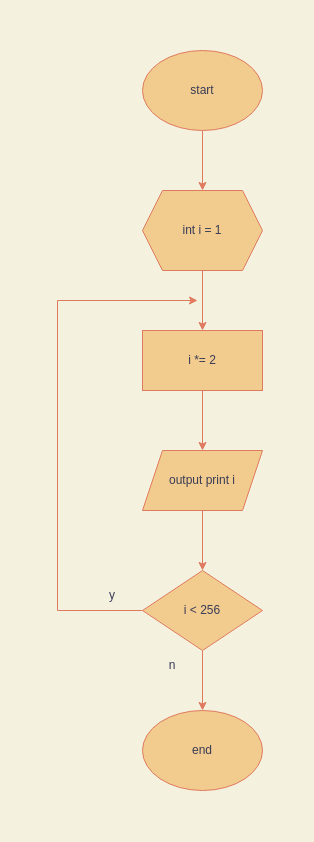

The diagram above was exported from draw.io. Its source (the exported page's mxGraphModel, read from the mxfile embedded in the PNG):
<mxGraphModel dx="957" dy="624" grid="1" gridSize="10" guides="1" tooltips="1" connect="1" arrows="1" fold="1" page="1" pageScale="1" pageWidth="850" pageHeight="1100" background="#F4F1DE" math="0" shadow="0">
  <root>
    <mxCell id="0" />
    <mxCell id="1" parent="0" />
    <mxCell id="zvYv3idTTiRjMEejvMU8-1" value="start" style="ellipse;whiteSpace=wrap;html=1;fillColor=#F2CC8F;strokeColor=#E07A5F;fontColor=#393C56;" vertex="1" parent="1">
      <mxGeometry x="365" width="120" height="80" as="geometry" />
    </mxCell>
    <mxCell id="zvYv3idTTiRjMEejvMU8-2" value="end" style="ellipse;whiteSpace=wrap;html=1;fillColor=#F2CC8F;strokeColor=#E07A5F;fontColor=#393C56;" vertex="1" parent="1">
      <mxGeometry x="365" y="660" width="120" height="80" as="geometry" />
    </mxCell>
    <mxCell id="zvYv3idTTiRjMEejvMU8-3" value="int i = 1" style="shape=hexagon;perimeter=hexagonPerimeter2;whiteSpace=wrap;html=1;fixedSize=1;fillColor=#F2CC8F;strokeColor=#E07A5F;fontColor=#393C56;" vertex="1" parent="1">
      <mxGeometry x="365" y="140" width="120" height="80" as="geometry" />
    </mxCell>
    <mxCell id="zvYv3idTTiRjMEejvMU8-4" value="i *= 2" style="rounded=0;whiteSpace=wrap;html=1;fillColor=#F2CC8F;strokeColor=#E07A5F;fontColor=#393C56;" vertex="1" parent="1">
      <mxGeometry x="365" y="280" width="120" height="60" as="geometry" />
    </mxCell>
    <mxCell id="zvYv3idTTiRjMEejvMU8-5" value="output print i" style="shape=parallelogram;perimeter=parallelogramPerimeter;whiteSpace=wrap;html=1;fixedSize=1;fillColor=#F2CC8F;strokeColor=#E07A5F;fontColor=#393C56;" vertex="1" parent="1">
      <mxGeometry x="365" y="400" width="120" height="60" as="geometry" />
    </mxCell>
    <mxCell id="zvYv3idTTiRjMEejvMU8-6" value="" style="endArrow=classic;html=1;rounded=0;entryX=0.5;entryY=0;entryDx=0;entryDy=0;exitX=0.5;exitY=1;exitDx=0;exitDy=0;labelBackgroundColor=#F4F1DE;strokeColor=#E07A5F;fontColor=#393C56;" edge="1" parent="1" source="zvYv3idTTiRjMEejvMU8-1" target="zvYv3idTTiRjMEejvMU8-3">
      <mxGeometry width="50" height="50" relative="1" as="geometry">
        <mxPoint x="190" y="230" as="sourcePoint" />
        <mxPoint x="240" y="180" as="targetPoint" />
      </mxGeometry>
    </mxCell>
    <mxCell id="zvYv3idTTiRjMEejvMU8-7" value="" style="endArrow=classic;html=1;rounded=0;exitX=0;exitY=0.5;exitDx=0;exitDy=0;labelBackgroundColor=#F4F1DE;strokeColor=#E07A5F;fontColor=#393C56;" edge="1" parent="1" source="zvYv3idTTiRjMEejvMU8-13">
      <mxGeometry width="50" height="50" relative="1" as="geometry">
        <mxPoint x="360" y="560" as="sourcePoint" />
        <mxPoint x="420" y="250" as="targetPoint" />
        <Array as="points">
          <mxPoint x="280" y="560" />
          <mxPoint x="280" y="250" />
        </Array>
      </mxGeometry>
    </mxCell>
    <mxCell id="zvYv3idTTiRjMEejvMU8-8" value="" style="endArrow=classic;html=1;rounded=0;entryX=0.5;entryY=0;entryDx=0;entryDy=0;exitX=0.5;exitY=1;exitDx=0;exitDy=0;labelBackgroundColor=#F4F1DE;strokeColor=#E07A5F;fontColor=#393C56;" edge="1" parent="1" source="zvYv3idTTiRjMEejvMU8-13" target="zvYv3idTTiRjMEejvMU8-2">
      <mxGeometry width="50" height="50" relative="1" as="geometry">
        <mxPoint x="80" y="320" as="sourcePoint" />
        <mxPoint x="130" y="270" as="targetPoint" />
      </mxGeometry>
    </mxCell>
    <mxCell id="zvYv3idTTiRjMEejvMU8-9" value="" style="endArrow=classic;html=1;rounded=0;entryX=0.5;entryY=0;entryDx=0;entryDy=0;exitX=0.5;exitY=1;exitDx=0;exitDy=0;labelBackgroundColor=#F4F1DE;strokeColor=#E07A5F;fontColor=#393C56;" edge="1" parent="1" source="zvYv3idTTiRjMEejvMU8-5" target="zvYv3idTTiRjMEejvMU8-13">
      <mxGeometry width="50" height="50" relative="1" as="geometry">
        <mxPoint x="420" y="460" as="sourcePoint" />
        <mxPoint x="140" y="280" as="targetPoint" />
      </mxGeometry>
    </mxCell>
    <mxCell id="zvYv3idTTiRjMEejvMU8-11" value="" style="endArrow=classic;html=1;rounded=0;entryX=0.5;entryY=0;entryDx=0;entryDy=0;exitX=0.5;exitY=1;exitDx=0;exitDy=0;labelBackgroundColor=#F4F1DE;strokeColor=#E07A5F;fontColor=#393C56;" edge="1" parent="1" source="zvYv3idTTiRjMEejvMU8-4" target="zvYv3idTTiRjMEejvMU8-5">
      <mxGeometry width="50" height="50" relative="1" as="geometry">
        <mxPoint x="110" y="350" as="sourcePoint" />
        <mxPoint x="160" y="300" as="targetPoint" />
      </mxGeometry>
    </mxCell>
    <mxCell id="zvYv3idTTiRjMEejvMU8-12" value="" style="endArrow=classic;html=1;rounded=0;entryX=0.5;entryY=0;entryDx=0;entryDy=0;exitX=0.5;exitY=1;exitDx=0;exitDy=0;labelBackgroundColor=#F4F1DE;strokeColor=#E07A5F;fontColor=#393C56;" edge="1" parent="1" source="zvYv3idTTiRjMEejvMU8-3" target="zvYv3idTTiRjMEejvMU8-4">
      <mxGeometry width="50" height="50" relative="1" as="geometry">
        <mxPoint x="270" y="300" as="sourcePoint" />
        <mxPoint x="320" y="250" as="targetPoint" />
      </mxGeometry>
    </mxCell>
    <mxCell id="zvYv3idTTiRjMEejvMU8-13" value="i &amp;lt; 256" style="rhombus;whiteSpace=wrap;html=1;fillColor=#F2CC8F;strokeColor=#E07A5F;fontColor=#393C56;" vertex="1" parent="1">
      <mxGeometry x="365" y="520" width="120" height="80" as="geometry" />
    </mxCell>
    <mxCell id="zvYv3idTTiRjMEejvMU8-14" value="y" style="text;html=1;strokeColor=none;fillColor=none;align=center;verticalAlign=middle;whiteSpace=wrap;rounded=0;fontColor=#393C56;" vertex="1" parent="1">
      <mxGeometry x="305" y="530" width="60" height="30" as="geometry" />
    </mxCell>
    <mxCell id="zvYv3idTTiRjMEejvMU8-15" value="n" style="text;html=1;strokeColor=none;fillColor=none;align=center;verticalAlign=middle;whiteSpace=wrap;rounded=0;fontColor=#393C56;" vertex="1" parent="1">
      <mxGeometry x="365" y="600" width="60" height="30" as="geometry" />
    </mxCell>
  </root>
</mxGraphModel>